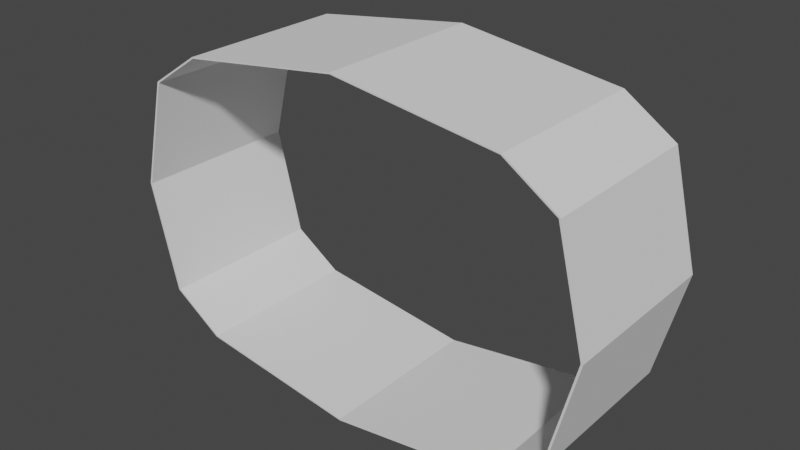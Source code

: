 # Source: cave_wall_basic.blend  (saved by Blender 3.1.7; exported with 4.5.12 LTS)
import bpy
from mathutils import Matrix  # noqa: F401  (used for matrix-valued properties, if any)

bpy.ops.wm.read_factory_settings(use_empty=True)
scene = bpy.context.scene
scene.name = 'Scene'

# ---- collections
col_collection = bpy.data.collections.new('Collection'); scene.collection.children.link(col_collection)

# ---- world
world_world = bpy.data.worlds.new('World'); scene.world = world_world
world_world.use_nodes = True; world_world.node_tree.nodes.clear()
_N = world_world.node_tree.nodes; _L = world_world.node_tree.links
n0 = _N.new('ShaderNodeOutputWorld'); n0.name = 'World Output'; n0.location = (300, 300)
n1 = _N.new('ShaderNodeBackground'); n1.name = 'Background'; n1.location = (10, 300)
n1.inputs[0].default_value = (0.05088, 0.05088, 0.05088, 1.0)
_L.new(n1.outputs[0], n0.inputs[0])
n0.is_active_output = True
world_world.color = (0.05088, 0.05088, 0.05088)
world_world.use_sun_shadow = False
world_world.sun_shadow_jitter_overblur = 0.0

# ---- meshes
me_cube_001 = bpy.data.meshes.new('Cube.001')
me_cube_001.from_pydata([(-4.07e-05, -1.0, 1.158), (-4.07e-05, 1.0, 1.158), (-1.819e-12, -1.0, -1.158), (-1.819e-12, 1.0, -1.158), (-1.126, 1.0, 0.0), (-1.126, -1.0, 0.0), (1.126, -1.0, 0.0), (1.126, 1.0, 0.0), (-1.0, -1.0, -0.7622), (-0.7622, -1.0, -1.0), (-0.7622, -1.0, 1.0), (-1.0, -1.0, 0.7622), (-0.7622, 1.0, -1.0), (-1.0, 1.0, -0.7622), (-1.0, 1.0, 0.7622), (-0.7622, 1.0, 1.0), (0.7622, -1.0, -1.0), (1.0, -1.0, -0.7622), (1.0, -1.0, 0.7622), (0.7622, -1.0, 1.0), (1.0, 1.0, -0.7622), (0.7622, 1.0, -1.0), (0.7622, 1.0, 1.0), (1.0, 1.0, 0.7622)], [], [(1, 0, 10, 15), (20, 17, 6, 7), (5, 4, 14, 11), (7, 6, 18, 23), (12, 13, 8, 9), (10, 11, 14, 15), (16, 17, 20, 21), (22, 23, 18, 19), (3, 2, 16, 21), (8, 13, 4, 5), (12, 9, 2, 3), (22, 19, 0, 1)])
_uv = me_cube_001.uv_layers.new(name='UVMap')
_uv.uv.foreach_set('vector', [0.75, 0.5, 0.75, 0.75, 0.8453, 0.75, 0.8453, 0.5, 0.4047, 0.5, 0.4047, 0.75, 0.5, 0.75, 0.5, 0.5, 0.5, 0.0, 0.5, 0.25, 0.5953, 0.25, 0.5953, 0.0, 0.5, 0.5, 0.5, 0.75, 0.5953, 0.75, 0.5953, 0.5, 0.375, 0.25, 0.4047, 0.25, 0.4047, 0.0, 0.375, 0.0, 0.625, 0.0, 0.5953, 0.0, 0.5953, 0.25, 0.625, 0.25, 0.3453, 0.75, 0.4047, 0.75, 0.4047, 0.5, 0.3453, 0.5, 0.6547, 0.5, 0.5953, 0.5, 0.5953, 0.75, 0.6547, 0.75, 0.25, 0.5, 0.25, 0.75, 0.3453, 0.75, 0.3453, 0.5, 0.4047, 0.0, 0.4047, 0.25, 0.5, 0.25, 0.5, 0.0, 0.1547, 0.5, 0.1547, 0.75, 0.25, 0.75, 0.25, 0.5, 0.6547, 0.5, 0.6547, 0.75, 0.75, 0.75, 0.75, 0.5])
me_cube_001.use_remesh_fix_poles = True
me_cube_001.use_remesh_preserve_attributes = False
me_cube_001.update()

# ---- objects
ob_cube = bpy.data.objects.new('Cube', me_cube_001)

# ---- transforms, parenting, visibility, modifiers, constraints
ob_cube.location = (0.0, 0.0, 0.0)
ob_cube.scale = (11.25, 4.5, 7.5)
_m = ob_cube.modifiers.new('Solidify', 'SOLIDIFY')

# ---- collection membership
col_collection.objects.link(ob_cube)

# ---- scene / render settings (as saved in the file)
scene.frame_start = 1; scene.frame_end = 250; scene.frame_set(1)
scene.render.engine = 'BLENDER_EEVEE_NEXT'
scene.cycles.sampling_pattern = 'TABULATED_SOBOL'
scene.cycles.use_light_tree = False
scene.view_settings.view_transform = 'Filmic'
bpy.context.view_layer.update()

# ---- added for rendering (the .blend has no active camera and no usable light): camera, sun
cam_auto = bpy.data.cameras.new('AutoCamera')
cam_auto.lens = 50.0
cam_auto.sensor_width = 36.0
cam_auto.clip_end = 1000.0
ob_auto_camera = bpy.data.objects.new('AutoCamera', cam_auto)
scene.collection.objects.link(ob_auto_camera)
ob_auto_camera.location = (29.861, -35.8331, 23.8888)
ob_auto_camera.rotation_euler = (1.09748, -7.21219e-08, 0.694738)
scene.camera = ob_auto_camera
light_auto_sun = bpy.data.lights.new('AutoSun', 'SUN')
light_auto_sun.energy = 3.0
light_auto_sun.angle = 0.0523599
ob_auto_sun = bpy.data.objects.new('AutoSun', light_auto_sun)
scene.collection.objects.link(ob_auto_sun)
ob_auto_sun.rotation_euler = (0.872665, 0.174533, 0.523599)
bpy.context.view_layer.update()
